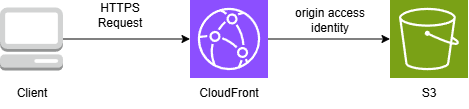

The diagram above was exported from draw.io. Its source (the exported page's mxGraphModel, read from the mxfile embedded in the PNG):
<mxGraphModel dx="1181" dy="630" grid="1" gridSize="10" guides="1" tooltips="1" connect="1" arrows="1" fold="1" page="1" pageScale="1" pageWidth="1169" pageHeight="827" math="0" shadow="0">
  <root>
    <mxCell id="0" />
    <mxCell id="1" parent="0" />
    <mxCell id="-D65y0uvufZPYJo66vTs-8" style="edgeStyle=orthogonalEdgeStyle;rounded=0;orthogonalLoop=1;jettySize=auto;html=1;" parent="1" source="-D65y0uvufZPYJo66vTs-1" target="-D65y0uvufZPYJo66vTs-2" edge="1">
      <mxGeometry relative="1" as="geometry" />
    </mxCell>
    <mxCell id="-D65y0uvufZPYJo66vTs-1" value="" style="sketch=0;points=[[0,0,0],[0.25,0,0],[0.5,0,0],[0.75,0,0],[1,0,0],[0,1,0],[0.25,1,0],[0.5,1,0],[0.75,1,0],[1,1,0],[0,0.25,0],[0,0.5,0],[0,0.75,0],[1,0.25,0],[1,0.5,0],[1,0.75,0]];outlineConnect=0;fontColor=#232F3E;fillColor=#8C4FFF;strokeColor=#ffffff;dashed=0;verticalLabelPosition=bottom;verticalAlign=top;align=center;html=1;fontSize=12;fontStyle=0;aspect=fixed;shape=mxgraph.aws4.resourceIcon;resIcon=mxgraph.aws4.cloudfront;" parent="1" vertex="1">
      <mxGeometry x="370" y="600" width="78" height="78" as="geometry" />
    </mxCell>
    <mxCell id="-D65y0uvufZPYJo66vTs-2" value="" style="sketch=0;points=[[0,0,0],[0.25,0,0],[0.5,0,0],[0.75,0,0],[1,0,0],[0,1,0],[0.25,1,0],[0.5,1,0],[0.75,1,0],[1,1,0],[0,0.25,0],[0,0.5,0],[0,0.75,0],[1,0.25,0],[1,0.5,0],[1,0.75,0]];outlineConnect=0;fontColor=#232F3E;fillColor=#7AA116;strokeColor=#ffffff;dashed=0;verticalLabelPosition=bottom;verticalAlign=top;align=center;html=1;fontSize=12;fontStyle=0;aspect=fixed;shape=mxgraph.aws4.resourceIcon;resIcon=mxgraph.aws4.s3;" parent="1" vertex="1">
      <mxGeometry x="570" y="600" width="78" height="78" as="geometry" />
    </mxCell>
    <mxCell id="-D65y0uvufZPYJo66vTs-6" style="edgeStyle=orthogonalEdgeStyle;rounded=0;orthogonalLoop=1;jettySize=auto;html=1;" parent="1" source="-D65y0uvufZPYJo66vTs-3" target="-D65y0uvufZPYJo66vTs-1" edge="1">
      <mxGeometry relative="1" as="geometry" />
    </mxCell>
    <mxCell id="-D65y0uvufZPYJo66vTs-3" value="" style="outlineConnect=0;dashed=0;verticalLabelPosition=bottom;verticalAlign=top;align=center;html=1;shape=mxgraph.aws3.management_console;fillColor=#D2D3D3;gradientColor=none;" parent="1" vertex="1">
      <mxGeometry x="180" y="607.5" width="63" height="63" as="geometry" />
    </mxCell>
    <mxCell id="-D65y0uvufZPYJo66vTs-7" value="HTTPS Request" style="text;html=1;whiteSpace=wrap;strokeColor=none;fillColor=none;align=center;verticalAlign=middle;rounded=0;direction=west;" parent="1" vertex="1">
      <mxGeometry x="260" y="600" width="80" height="30" as="geometry" />
    </mxCell>
    <mxCell id="-D65y0uvufZPYJo66vTs-9" value="origin access identity" style="text;html=1;whiteSpace=wrap;strokeColor=none;fillColor=none;align=center;verticalAlign=middle;rounded=0;" parent="1" vertex="1">
      <mxGeometry x="470" y="600" width="80" height="40" as="geometry" />
    </mxCell>
    <mxCell id="-D65y0uvufZPYJo66vTs-10" value="CloudFront" style="text;html=1;whiteSpace=wrap;strokeColor=none;fillColor=none;align=center;verticalAlign=middle;rounded=0;" parent="1" vertex="1">
      <mxGeometry x="379" y="678" width="60" height="30" as="geometry" />
    </mxCell>
    <mxCell id="-D65y0uvufZPYJo66vTs-11" value="S3" style="text;html=1;whiteSpace=wrap;strokeColor=none;fillColor=none;align=center;verticalAlign=middle;rounded=0;" parent="1" vertex="1">
      <mxGeometry x="579" y="678" width="60" height="30" as="geometry" />
    </mxCell>
    <mxCell id="-D65y0uvufZPYJo66vTs-12" value="Client" style="text;html=1;whiteSpace=wrap;strokeColor=none;fillColor=none;align=center;verticalAlign=middle;rounded=0;" parent="1" vertex="1">
      <mxGeometry x="181.5" y="678" width="60" height="30" as="geometry" />
    </mxCell>
  </root>
</mxGraphModel>